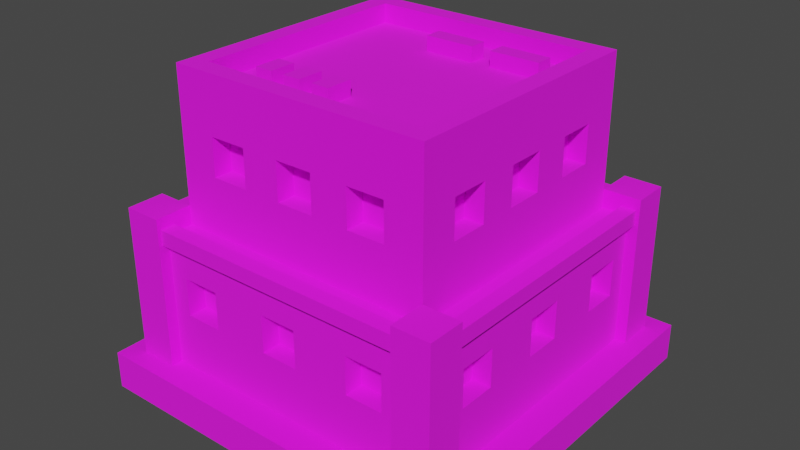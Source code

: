 # Source: Building_6_Base_Extra_Brown_.blend  (saved by Blender 3.3.6; exported with 4.5.12 LTS)
import bpy
from mathutils import Matrix  # noqa: F401  (used for matrix-valued properties, if any)

bpy.ops.wm.read_factory_settings(use_empty=True)
scene = bpy.context.scene
scene.name = 'Scene'

# ---- collections
col_collection = bpy.data.collections.new('Collection'); scene.collection.children.link(col_collection)

# ---- images (referenced by path relative to the original .blend; pixels are not part of the script)
import os
ASSET_DIR = os.environ.get("B2B_ASSET_DIR", "")  # directory of the original .blend (textures are referenced by path, not embedded)
HERE = os.path.dirname(os.path.abspath(__file__))  # packed textures are extracted next to this script under _unpacked/

def load_image(name, relpath, width, height, colorspace="sRGB"):
    """Load a texture the original file referenced (path relative to the .blend, or extracted next to this script)."""
    p = next((c for c in (os.path.join(HERE, relpath), os.path.join(ASSET_DIR, relpath)) if relpath and os.path.exists(c)), "")
    if p:
        img = bpy.data.images.load(p, check_existing=True)
        img.name = name
    else:  # same state as the original file: an image datablock whose file is absent (Cycles renders it pink)
        img = bpy.data.images.new(name, width, height)
        img.source = "FILE"
        img.filepath = "//" + (relpath or name)
    img.colorspace_settings.name = colorspace
    return img
img_color_png = load_image('Color.png', 'Color.png', 1024, 1024, 'sRGB')

# ---- materials (node trees are filled in below, after node groups)
mat_texture = bpy.data.materials.new('Texture')
mat_texture.use_transparent_shadow = False

# ---- material node trees
mat_texture.use_nodes = True; mat_texture.node_tree.nodes.clear()
_N = mat_texture.node_tree.nodes; _L = mat_texture.node_tree.links
n0 = _N.new('ShaderNodeBsdfPrincipled'); n0.name = 'Principled BSDF'; n0.location = (10, 300)
n0.distribution = 'GGX'
n0.subsurface_method = 'RANDOM_WALK_SKIN'
n0.inputs[2].default_value = 1.0
n0.inputs[3].default_value = 1.45
n0.inputs[27].default_value = (0.0, 0.0, 0.0, 1.0)
n0.inputs[28].default_value = 1.0
n1 = _N.new('ShaderNodeOutputMaterial'); n1.name = 'Material Output'; n1.location = (300, 300)
n2 = _N.new('ShaderNodeTexImage'); n2.name = 'Image Texture'; n2.location = (-280, 280)
n2.image = img_color_png
_L.new(n0.outputs[0], n1.inputs[0])
_L.new(n2.outputs[0], n0.inputs[0])
n1.is_active_output = True

# ---- world
world_world = bpy.data.worlds.new('World'); scene.world = world_world
world_world.use_nodes = True; world_world.node_tree.nodes.clear()
_N = world_world.node_tree.nodes; _L = world_world.node_tree.links
n0 = _N.new('ShaderNodeOutputWorld'); n0.name = 'World Output'; n0.location = (300, 300)
n1 = _N.new('ShaderNodeBackground'); n1.name = 'Background'; n1.location = (10, 300)
n1.inputs[0].default_value = (0.05088, 0.05088, 0.05088, 1.0)
_L.new(n1.outputs[0], n0.inputs[0])
n0.is_active_output = True
world_world.color = (0.05088, 0.05088, 0.05088)
world_world.use_sun_shadow = False
world_world.sun_shadow_jitter_overblur = 0.0

# ---- meshes
me_cube_206 = bpy.data.meshes.new('Cube.206')
me_cube_206.from_pydata([(-0.6, -0.6, 1.6), (-0.3, 0.6, 1.4), (-0.5, 0.6, 1.4), (0.3, -0.6, 1.4), (0.5, -0.6, 1.4), (-0.6, 0.6, 1.6), (-0.3, 0.6, 1.2), (-0.5, 0.6, 1.2), (0.6, -0.6, 1.6), (0.3, -0.6, 1.2), (0.5, -0.6, 1.2), (0.1, 0.6, 1.4), (-0.1, 0.6, 1.4), (0.6, 0.6, 1.6), (-0.7, -0.7, 0.9), (-0.7, 0.7, 0.9), (0.7, 0.7, 0.9), (0.1, 0.6, 1.2), (-0.1, -0.6, 1.4), (-0.1, 0.6, 1.2), (0.7, -0.7, 0.9), (0.1, -0.6, 1.4), (-0.84, 0.84, 0.2), (0.5, 0.6, 1.4), (-0.84, -0.84, 0.2), (0.3, 0.6, 1.4), (-0.1, -0.6, 1.2), (-0.84, 0.84, 0.9), (0.5, 0.6, 1.2), (0.84, 0.84, 0.2), (0.1, -0.6, 1.2), (0.3, 0.6, 1.2), (0.84, 0.84, 0.9), (0.84, -0.84, 0.2), (-0.5, -0.6, 1.4), (-0.4, 0.74, 0.7), (0.84, -0.84, 0.9), (-0.6, 0.74, 0.7), (-0.3, -0.6, 1.4), (-0.84, -0.84, 0.9), (-0.4, 0.74, 0.5), (-0.7, -0.7, 1.6), (-0.7, 0.7, 1.6), (-0.6, 0.74, 0.5), (0.7, 0.7, 1.6), (-0.5, -0.6, 1.2), (0.1, 0.74, 0.7), (-0.3, -0.6, 1.2), (-0.1, 0.74, 0.7), (0.7, -0.7, 1.6), (-0.7, -0.7, 1.7), (-0.7, 0.7, 1.7), (0.4, -0.74, 0.7), (0.1, 0.74, 0.5), (-0.1, 0.74, 0.5), (0.7, 0.7, 1.7), (0.6, -0.74, 0.7), (0.7, -0.7, 1.7), (0.6, 0.74, 0.7), (-0.6, -0.6, 1.7), (0.4, 0.74, 0.7), (-0.6, 0.6, 1.7), (0.6, 0.6, 1.7), (0.4, -0.74, 0.5), (0.6, 0.74, 0.5), (0.6, -0.6, 1.7), (0.4, 0.74, 0.5), (0.6, -0.74, 0.5), (-0.1, -0.74, 0.7), (0.1, -0.74, 0.7), (-0.1, -0.74, 0.5), (-0.6, -0.3, 1.4), (0.1, -0.74, 0.5), (-0.6, -0.5, 1.4), (-0.6, -0.74, 0.7), (-0.4, -0.74, 0.7), (-0.6, -0.74, 0.5), (-0.6, -0.3, 1.2), (-0.4, -0.74, 0.5), (-0.6, -0.5, 1.2), (-0.3, -0.7, 1.4), (-0.1, -0.7, 1.4), (0.1, -0.7, 1.2), (-0.6, 0.1, 1.4), (-0.6, -0.1, 1.4), (0.3, -0.7, 1.2), (0.3, -0.7, 1.4), (0.1, -0.7, 1.4), (-0.6, 0.1, 1.2), (0.5, -0.7, 1.2), (-0.6, -0.1, 1.2), (0.5, -0.7, 1.4), (-0.5, -0.7, 1.2), (-0.5, -0.7, 1.4), (-0.6, 0.5, 1.4), (-0.3, -0.7, 1.2), (-0.1, -0.7, 1.2), (-0.6, 0.3, 1.4), (-0.1, -0.84, 0.7), (0.1, -0.84, 0.7), (0.4, -0.84, 0.7), (-0.6, 0.5, 1.2), (0.6, -0.84, 0.5), (-0.6, 0.3, 1.2), (0.6, -0.84, 0.7), (0.4, -0.84, 0.5), (-0.6, -0.84, 0.5), (-0.74, -0.4, 0.7), (-0.4, -0.84, 0.5), (-0.74, -0.6, 0.7), (-0.6, -0.84, 0.7), (-0.4, -0.84, 0.7), (0.1, -0.84, 0.5), (-0.74, -0.4, 0.5), (-0.1, -0.84, 0.5), (-0.74, -0.6, 0.5), (-0.74, 0.1, 0.7), (-0.74, -0.1, 0.7), (-0.74, 0.1, 0.5), (-0.74, -0.1, 0.5), (-0.74, 0.6, 0.7), (-0.74, 0.4, 0.7), (-0.74, 0.6, 0.5), (-0.74, 0.4, 0.5), (0.6, 0.3, 1.4), (0.6, 0.5, 1.4), (0.6, 0.3, 1.2), (0.6, 0.5, 1.2), (0.6, -0.1, 1.4), (0.6, 0.1, 1.4), (0.6, -0.1, 1.2), (0.6, 0.1, 1.2), (0.6, -0.5, 1.4), (0.6, -0.3, 1.4), (0.6, -0.5, 1.2), (0.6, -0.3, 1.2), (0.74, 0.4, 0.7), (0.74, 0.6, 0.7), (0.74, 0.4, 0.5), (0.74, 0.6, 0.5), (0.74, -0.1, 0.7), (0.74, 0.1, 0.7), (0.74, -0.1, 0.5), (0.74, 0.1, 0.5), (0.74, -0.6, 0.7), (0.74, -0.4, 0.7), (0.74, -0.6, 0.5), (0.74, -0.4, 0.5), (-0.7, -0.5, 1.4), (-0.7, -0.5, 1.2), (-0.7, -0.3, 1.4), (-0.7, -0.3, 1.2), (-0.7, -0.1, 1.4), (-0.7, 0.1, 1.4), (-0.7, -0.1, 1.2), (-0.7, -0.1, 1.2), (-0.7, 0.1, 1.2), (-0.7, 0.3, 1.2), (-0.7, 0.5, 1.2), (-0.7, 0.5, 1.4), (-0.7, 0.3, 1.4), (-0.5, 0.7, 1.2), (-0.5, 0.7, 1.4), (-0.3, 0.7, 1.2), (-0.3, 0.7, 1.4), (-0.1, 0.7, 1.2), (-0.1, 0.7, 1.4), (0.1, 0.7, 1.4), (0.3, 0.7, 1.4), (0.3, 0.7, 1.2), (0.1, 0.7, 1.2), (0.5, 0.7, 1.2), (0.5, 0.7, 1.4), (0.7, -0.1, 1.4), (0.7, 0.1, 1.4), (0.7, 0.3, 1.4), (0.7, 0.1, 1.2), (0.7, 0.3, 1.2), (0.7, 0.5, 1.2), (0.7, 0.5, 1.4), (0.7, -0.5, 1.4), (0.7, -0.5, 1.2), (0.7, -0.3, 1.4), (0.7, -0.3, 1.2), (0.7, 0.1, 1.2), (0.7, -0.1, 1.2), (0.84, -0.1, 0.7), (0.84, 0.1, 0.7), (0.84, 0.1, 0.6), (0.84, 0.4, 0.7), (0.84, 0.4, 0.6), (0.84, 0.4, 0.5), (0.84, 0.6, 0.5), (0.84, 0.6, 0.7), (0.84, -0.6, 0.7), (0.84, -0.6, 0.5), (0.84, -0.4, 0.7), (0.84, -0.1, 0.5), (0.84, -0.4, 0.5), (0.84, 0.1, 0.5), (-0.6, 0.84, 0.5), (-0.4, 0.84, 0.5), (-0.6, 0.84, 0.7), (0.1, 0.84, 0.7), (-0.1, 0.84, 0.7), (-0.4, 0.84, 0.7), (-0.1, 0.84, 0.5), (0.1, 0.84, 0.5), (0.4, 0.84, 0.5), (0.6, 0.84, 0.7), (0.6, 0.84, 0.5), (0.4, 0.84, 0.7), (-0.84, -0.6, 0.7), (-0.84, -0.4, 0.6), (-0.84, -0.4, 0.7), (-0.84, -0.6, 0.5), (-0.84, 0.1, 0.7), (-0.84, -0.1, 0.6), (-0.84, -0.1, 0.7), (-0.84, -0.4, 0.5), (-0.84, -0.1, 0.5), (-0.84, 0.4, 0.7), (-0.84, 0.1, 0.5), (-0.84, 0.6, 0.5), (-0.84, 0.4, 0.5), (-0.84, 0.6, 0.7), (-0.9, 0.7, 0.2), (-0.9, 0.7, 1.0), (-0.9, 0.9, 0.2), (-0.9, 0.9, 1.0), (-0.7, 0.7, 0.2), (-0.7, 0.7, 1.0), (-0.7, 0.9, 0.2), (-0.7, 0.9, 1.0), (0.7, -0.9, 0.2), (0.7, -0.9, 1.0), (0.7, -0.7, 0.2), (0.7, -0.7, 1.0), (0.9, -0.9, 0.2), (0.9, -0.9, 1.0), (0.9, -0.7, 0.2), (0.9, -0.7, 1.0), (-0.9, -0.9, 0.2), (-0.9, -0.9, 1.0), (-0.9, -0.7, 0.2), (-0.9, -0.7, 1.0), (-0.7, -0.9, 0.2), (-0.7, -0.9, 1.0), (-0.7, -0.7, 0.2), (-0.7, -0.7, 1.0), (0.7, 0.7, 0.2), (0.7, 0.7, 1.0), (0.7, 0.9, 0.2), (0.7, 0.9, 1.0), (0.9, 0.7, 0.2), (0.9, 0.7, 1.0), (0.9, 0.9, 0.2), (0.9, 0.9, 1.0), (0.8, 0.72, 0.86), (0.8, -0.72, 0.86), (0.8, 0.72, 0.94), (0.8, -0.72, 0.94), (0.88, 0.72, 0.86), (0.88, -0.72, 0.86), (0.88, 0.72, 0.94), (0.88, -0.72, 0.94), (-0.88, 0.72, 0.86), (-0.88, -0.72, 0.86), (-0.88, 0.72, 0.94), (-0.88, -0.72, 0.94), (-0.8, 0.72, 0.86), (-0.8, -0.72, 0.86), (-0.8, 0.72, 0.94), (-0.8, -0.72, 0.94), (-0.72, 0.8, 0.86), (0.72, 0.8, 0.86), (-0.72, 0.8, 0.94), (0.72, 0.8, 0.94), (-0.72, 0.88, 0.86), (0.72, 0.88, 0.86), (-0.72, 0.88, 0.94), (0.72, 0.88, 0.94), (-0.72, -0.88, 0.86), (0.72, -0.88, 0.86), (-0.72, -0.88, 0.94), (0.72, -0.88, 0.94), (-0.72, -0.8, 0.86), (0.72, -0.8, 0.86), (-0.72, -0.8, 0.94), (0.72, -0.8, 0.94), (-0.4393, -0.4673, 1.578), (-0.4393, -0.4673, 1.678), (-0.4393, -0.3273, 1.578), (-0.4393, -0.3273, 1.678), (-0.3433, -0.4673, 1.578), (-0.3433, -0.4673, 1.678), (-0.3433, -0.3273, 1.578), (-0.3433, -0.3273, 1.678), (-0.2697, -0.4673, 1.578), (-0.2697, -0.4673, 1.678), (-0.2697, -0.3273, 1.578), (-0.2697, -0.3273, 1.678), (-0.1737, -0.4673, 1.578), (-0.1737, -0.4673, 1.678), (-0.1737, -0.3273, 1.578), (-0.1737, -0.3273, 1.678), (0.4959, 0.3712, 1.578), (0.4959, 0.3712, 1.678), (0.2297, 0.3712, 1.578), (0.2297, 0.3712, 1.678), (0.4959, 0.4672, 1.578), (0.4959, 0.4672, 1.678), (0.2297, 0.4672, 1.578), (0.2297, 0.4672, 1.678), (0.1263, 0.3701, 1.578), (0.1263, 0.3701, 1.678), (-0.1399, 0.3701, 1.578), (-0.1399, 0.3701, 1.678), (0.1263, 0.4661, 1.578), (0.1263, 0.4661, 1.678), (-0.1399, 0.4661, 1.578), (-0.1399, 0.4661, 1.678), (-0.003651, -0.3273, 1.678), (-0.003651, -0.3273, 1.578), (-0.003651, -0.4673, 1.678), (-0.003651, -0.4673, 1.578), (-0.09965, -0.3273, 1.678), (-0.09965, -0.3273, 1.578), (-0.09965, -0.4673, 1.678), (-0.09965, -0.4673, 1.578), (1.0, 1.0, 0.2), (1.0, 1.0, 0.0), (1.0, -1.0, 0.2), (1.0, -1.0, 0.0), (-1.0, 1.0, 0.2), (-1.0, 1.0, 0.0), (-1.0, -1.0, 0.2), (-1.0, -1.0, 0.0)], [], [(154, 151, 150, 148, 41, 42, 159, 160, 157, 156, 153, 152), (159, 42, 15, 14, 41, 148, 149, 151, 154, 155, 156, 157, 158), (164, 162, 42, 44, 172, 168, 169, 170, 167, 166, 165, 163), (44, 16, 15, 42, 162, 161, 163, 165, 170, 169, 171, 172), (180, 49, 20, 16, 44, 179, 178, 177, 176, 184, 185, 183, 181), (173, 174, 176, 177, 175, 179, 44, 49, 180, 182, 183, 185), (87, 82, 85, 86, 91, 49, 41, 93, 80, 95, 96, 81), (41, 14, 20, 49, 91, 89, 85, 82, 96, 95, 92, 93), (13, 5, 0, 8), (16, 20, 36, 32), (14, 15, 27, 39), (39, 24, 33, 36, 104, 102, 105, 100, 99, 112, 114, 108, 106, 110), (111, 108, 114, 98, 99, 100, 104, 36, 39, 110), (188, 199, 197, 198, 195, 194, 36, 33, 29, 32, 193, 192, 191, 190), (197, 186, 187, 188, 190, 189, 193, 32, 36, 194, 196, 198), (203, 204, 205, 202, 27, 32, 209, 211, 208, 207), (209, 32, 29, 22, 27, 202, 200, 201, 205, 204, 206, 207, 208, 210), (219, 213, 217, 220, 222, 224, 223, 225, 27, 22, 24, 39, 212, 215), (217, 213, 214, 212, 39, 27, 225, 221, 224, 222, 216, 218), (15, 16, 32, 27), (20, 14, 39, 36), (49, 44, 55, 57), (0, 5, 61, 59), (44, 42, 51, 55), (13, 8, 65, 62), (59, 61, 51, 50), (61, 62, 55, 51), (62, 65, 57, 55), (65, 59, 50, 57), (8, 0, 59, 65), (5, 13, 62, 61), (42, 41, 50, 51), (41, 49, 57, 50), (86, 3, 4, 91), (3, 9, 10, 4), (89, 10, 9, 85), (9, 3, 86, 85), (4, 10, 89, 91), (81, 18, 21, 87), (18, 26, 30, 21), (82, 30, 26, 96), (96, 26, 18, 81), (21, 30, 82, 87), (93, 34, 38, 80), (34, 45, 47, 38), (95, 47, 45, 92), (45, 34, 93, 92), (38, 47, 95, 80), (100, 52, 56, 104), (52, 63, 67, 56), (102, 67, 63, 105), (63, 52, 100, 105), (56, 67, 102, 104), (98, 68, 69, 99), (68, 70, 72, 69), (112, 72, 70, 114), (114, 70, 68, 98), (69, 72, 112, 99), (110, 74, 75, 111), (74, 76, 78, 75), (108, 78, 76, 106), (76, 74, 110, 106), (75, 78, 108, 111), (1, 2, 162, 164), (1, 6, 7, 2), (161, 7, 6, 163), (163, 6, 1, 164), (162, 2, 7, 161), (11, 12, 166, 167), (11, 17, 19, 12), (165, 19, 17, 170), (170, 17, 11, 167), (166, 12, 19, 165), (23, 25, 168, 172), (23, 28, 31, 25), (169, 31, 28, 171), (171, 28, 23, 172), (168, 25, 31, 169), (35, 37, 202, 205), (35, 40, 43, 37), (200, 43, 40, 201), (201, 40, 35, 205), (202, 37, 43, 200), (46, 48, 204, 203), (46, 53, 54, 48), (206, 54, 53, 207), (53, 46, 203, 207), (204, 48, 54, 206), (58, 60, 211, 209), (58, 64, 66, 60), (208, 66, 64, 210), (210, 64, 58, 209), (211, 60, 66, 208), (71, 73, 148, 150), (71, 77, 79, 73), (79, 77, 151, 149), (77, 71, 150, 151), (73, 79, 149, 148), (83, 84, 152, 153), (83, 88, 90, 84), (90, 88, 156, 155), (88, 83, 153, 156), (84, 90, 155, 154, 152), (94, 97, 160, 159), (94, 101, 103, 97), (103, 101, 158, 157), (101, 94, 159, 158), (97, 103, 157, 160), (107, 109, 212, 214), (107, 113, 115, 109), (115, 113, 219, 215), (113, 107, 214, 213, 219), (109, 115, 215, 212), (116, 117, 218, 216), (116, 118, 119, 117), (119, 118, 222, 220), (222, 118, 116, 216), (117, 119, 220, 217, 218), (120, 121, 221, 225), (120, 122, 123, 121), (123, 122, 223, 224), (122, 120, 225, 223), (121, 123, 224, 221), (175, 124, 125, 179), (124, 126, 127, 125), (178, 127, 126, 177), (177, 126, 124, 175), (179, 125, 127, 178), (173, 128, 129, 174), (128, 130, 131, 129), (184, 131, 130, 185), (185, 130, 128, 173), (174, 129, 131, 184, 176), (180, 132, 133, 182), (132, 134, 135, 133), (183, 135, 134, 181), (181, 134, 132, 180), (182, 133, 135, 183), (189, 136, 137, 193), (136, 138, 139, 137), (192, 139, 138, 191), (191, 138, 136, 189, 190), (193, 137, 139, 192), (186, 140, 141, 187), (140, 142, 143, 141), (199, 143, 142, 197), (142, 140, 186, 197), (188, 187, 141, 143, 199), (194, 144, 145, 196), (144, 146, 147, 145), (198, 147, 146, 195), (195, 146, 144, 194), (196, 145, 147, 198), (226, 227, 229, 228), (228, 229, 233, 232), (232, 233, 231, 230), (230, 231, 227, 226), (233, 229, 227, 231), (234, 235, 237, 236), (236, 237, 241, 240), (240, 241, 239, 238), (238, 239, 235, 234), (241, 237, 235, 239), (242, 243, 245, 244), (244, 245, 249, 248), (248, 249, 247, 246), (246, 247, 243, 242), (249, 245, 243, 247), (250, 251, 253, 252), (252, 253, 257, 256), (256, 257, 255, 254), (254, 255, 251, 250), (257, 253, 251, 255), (258, 259, 261, 260), (260, 261, 265, 264), (264, 265, 263, 262), (262, 263, 259, 258), (265, 261, 259, 263), (266, 267, 269, 268), (268, 269, 273, 272), (272, 273, 271, 270), (270, 271, 267, 266), (273, 269, 267, 271), (274, 275, 277, 276), (276, 277, 281, 280), (280, 281, 279, 278), (278, 279, 275, 274), (281, 277, 275, 279), (282, 283, 285, 284), (284, 285, 289, 288), (288, 289, 287, 286), (286, 287, 283, 282), (289, 285, 283, 287), (290, 291, 293, 292), (292, 293, 297, 296), (296, 297, 295, 294), (294, 295, 291, 290), (297, 293, 291, 295), (298, 299, 301, 300), (300, 301, 305, 304), (304, 305, 303, 302), (302, 303, 299, 298), (305, 301, 299, 303), (306, 307, 309, 308), (308, 309, 313, 312), (312, 313, 311, 310), (310, 311, 307, 306), (313, 309, 307, 311), (314, 315, 317, 316), (316, 317, 321, 320), (320, 321, 319, 318), (318, 319, 315, 314), (321, 317, 315, 319), (327, 326, 322, 323), (329, 328, 326, 327), (325, 324, 328, 329), (322, 326, 328, 324), (323, 322, 324, 325), (330, 334, 336, 332), (333, 332, 336, 337), (337, 336, 334, 335), (331, 330, 332, 333), (335, 334, 330, 331)])
_uv = me_cube_206.uv_layers.new(name='UVMap')
_uv.uv.foreach_set('vector', [0.01301, 0.5605, 0.01301, 0.5605, 0.01301, 0.5605, 0.01301, 0.5605, 0.01301, 0.5605, 0.01301, 0.5605, 0.01301, 0.5605, 0.01301, 0.5605, 0.01301, 0.5605, 0.01301, 0.5605, 0.01301, 0.5605, 0.01301, 0.5605, 0.01301, 0.5605, 0.01301, 0.5605, 0.01301, 0.5605, 0.01301, 0.5605, 0.01301, 0.5605, 0.01301, 0.5605, 0.01301, 0.5605, 0.01301, 0.5605, 0.01301, 0.5605, 0.01301, 0.5605, 0.01301, 0.5605, 0.01301, 0.5605, 0.01301, 0.5605, 0.01301, 0.5605, 0.01301, 0.5605, 0.01301, 0.5605, 0.01301, 0.5605, 0.01301, 0.5605, 0.01301, 0.5605, 0.01301, 0.5605, 0.01301, 0.5605, 0.01301, 0.5605, 0.01301, 0.5605, 0.01301, 0.5605, 0.01301, 0.5605, 0.01301, 0.5605, 0.01301, 0.5605, 0.01301, 0.5605, 0.01301, 0.5605, 0.01301, 0.5605, 0.01301, 0.5605, 0.01301, 0.5605, 0.01301, 0.5605, 0.01301, 0.5605, 0.01301, 0.5605, 0.01301, 0.5605, 0.01301, 0.5605, 0.01301, 0.5605, 0.01301, 0.5605, 0.01301, 0.5605, 0.01301, 0.5605, 0.01301, 0.5605, 0.01301, 0.5605, 0.01301, 0.5605, 0.01301, 0.5605, 0.01301, 0.5605, 0.01301, 0.5605, 0.01301, 0.5605, 0.01301, 0.5605, 0.01301, 0.5605, 0.01301, 0.5605, 0.01301, 0.5605, 0.01301, 0.5605, 0.01301, 0.5605, 0.01301, 0.5605, 0.01301, 0.5605, 0.01301, 0.5605, 0.01301, 0.5605, 0.01301, 0.5605, 0.01301, 0.5605, 0.01301, 0.5605, 0.01301, 0.5605, 0.01301, 0.5605, 0.01301, 0.5605, 0.01301, 0.5605, 0.01301, 0.5605, 0.01301, 0.5605, 0.01301, 0.5605, 0.01301, 0.5605, 0.01301, 0.5605, 0.01301, 0.5605, 0.01301, 0.5605, 0.01301, 0.5605, 0.01301, 0.5605, 0.01301, 0.5605, 0.01301, 0.5605, 0.01301, 0.5605, 0.01301, 0.5605, 0.01301, 0.5605, 0.01301, 0.5605, 0.01301, 0.5605, 0.01301, 0.5605, 0.01301, 0.5605, 0.01301, 0.5605, 0.01301, 0.5605, 0.01301, 0.5605, 0.2047, 0.69, 0.2052, 0.69, 0.2052, 0.6905, 0.2047, 0.6905, 0.01301, 0.5605, 0.01301, 0.5605, 0.01301, 0.5605, 0.01301, 0.5605, 0.01301, 0.5605, 0.01301, 0.5605, 0.01301, 0.5605, 0.01301, 0.5605, 0.01301, 0.5605, 0.01301, 0.5605, 0.01301, 0.5605, 0.01301, 0.5605, 0.01301, 0.5605, 0.01301, 0.5605, 0.01301, 0.5605, 0.01301, 0.5605, 0.01301, 0.5605, 0.01301, 0.5605, 0.01301, 0.5605, 0.01301, 0.5605, 0.01301, 0.5605, 0.01301, 0.5605, 0.01301, 0.5605, 0.01301, 0.5605, 0.01301, 0.5605, 0.01301, 0.5605, 0.01301, 0.5605, 0.01301, 0.5605, 0.01301, 0.5605, 0.01301, 0.5605, 0.01301, 0.5605, 0.01301, 0.5605, 0.01301, 0.5605, 0.01301, 0.5605, 0.01301, 0.5605, 0.01301, 0.5605, 0.01301, 0.5605, 0.01301, 0.5605, 0.01301, 0.5605, 0.01301, 0.5605, 0.01301, 0.5605, 0.01301, 0.5605, 0.01301, 0.5605, 0.01301, 0.5605, 0.01301, 0.5605, 0.01301, 0.5605, 0.01301, 0.5605, 0.01301, 0.5605, 0.01301, 0.5605, 0.01301, 0.5605, 0.01301, 0.5605, 0.01301, 0.5605, 0.01301, 0.5605, 0.01301, 0.5605, 0.01301, 0.5605, 0.01301, 0.5605, 0.01301, 0.5605, 0.01301, 0.5605, 0.01301, 0.5605, 0.01301, 0.5605, 0.01301, 0.5605, 0.01301, 0.5605, 0.01301, 0.5605, 0.01301, 0.5605, 0.01301, 0.5605, 0.01301, 0.5605, 0.01301, 0.5605, 0.01301, 0.5605, 0.01301, 0.5605, 0.01301, 0.5605, 0.01301, 0.5605, 0.01301, 0.5605, 0.01301, 0.5605, 0.01301, 0.5605, 0.01301, 0.5605, 0.01301, 0.5605, 0.01301, 0.5605, 0.01301, 0.5605, 0.01301, 0.5605, 0.01301, 0.5605, 0.01301, 0.5605, 0.01301, 0.5605, 0.01301, 0.5605, 0.01301, 0.5605, 0.01301, 0.5605, 0.01301, 0.5605, 0.01301, 0.5605, 0.01301, 0.5605, 0.01301, 0.5605, 0.01301, 0.5605, 0.01301, 0.5605, 0.01301, 0.5605, 0.01301, 0.5605, 0.01301, 0.5605, 0.01301, 0.5605, 0.01301, 0.5605, 0.01301, 0.5605, 0.01301, 0.5605, 0.01301, 0.5605, 0.01301, 0.5605, 0.01301, 0.5605, 0.01301, 0.5605, 0.01301, 0.5605, 0.01301, 0.5605, 0.01301, 0.5605, 0.01301, 0.5605, 0.01301, 0.5605, 0.01301, 0.5605, 0.01301, 0.5605, 0.01301, 0.5605, 0.01301, 0.5605, 0.01301, 0.5605, 0.01301, 0.5605, 0.01301, 0.5605, 0.01301, 0.5605, 0.01301, 0.5605, 0.6208, 0.9863, 0.6208, 0.9863, 0.6208, 0.9863, 0.6208, 0.9863, 0.6211, 0.9861, 0.6211, 0.9859, 0.6211, 0.9859, 0.6211, 0.9861, 0.6208, 0.9863, 0.6208, 0.9863, 0.6208, 0.9863, 0.6208, 0.9863, 0.6209, 0.9859, 0.6209, 0.9861, 0.6209, 0.9861, 0.6209, 0.9859, 0.6208, 0.9863, 0.6208, 0.9863, 0.6208, 0.9863, 0.6208, 0.9863, 0.6208, 0.9863, 0.6208, 0.9863, 0.6208, 0.9863, 0.6208, 0.9863, 0.6208, 0.9863, 0.6208, 0.9863, 0.6208, 0.9863, 0.6208, 0.9863, 0.6208, 0.9863, 0.6208, 0.9863, 0.6208, 0.9863, 0.6208, 0.9863, 0.6209, 0.9861, 0.6211, 0.9861, 0.6211, 0.9861, 0.6209, 0.9861, 0.6211, 0.9859, 0.6209, 0.9859, 0.6209, 0.9859, 0.6211, 0.9859, 0.6208, 0.9863, 0.6208, 0.9863, 0.6208, 0.9863, 0.6208, 0.9863, 0.6208, 0.9863, 0.6208, 0.9863, 0.6208, 0.9863, 0.6208, 0.9863, 0.01301, 0.5605, 0.01301, 0.5605, 0.01301, 0.5605, 0.01301, 0.5605, 0.821, 0.7301, 0.821, 0.7303, 0.8212, 0.7303, 0.8212, 0.7301, 0.01301, 0.5605, 0.01301, 0.5605, 0.01301, 0.5605, 0.01301, 0.5605, 0.01301, 0.5605, 0.01301, 0.5605, 0.01301, 0.5605, 0.01301, 0.5605, 0.01301, 0.5605, 0.01301, 0.5605, 0.01301, 0.5605, 0.01301, 0.5605, 0.01301, 0.5605, 0.01301, 0.5605, 0.01301, 0.5605, 0.01301, 0.5605, 0.821, 0.7301, 0.821, 0.7303, 0.8212, 0.7303, 0.8212, 0.7301, 0.01301, 0.5605, 0.01301, 0.5605, 0.01301, 0.5605, 0.01301, 0.5605, 0.01301, 0.5605, 0.01301, 0.5605, 0.01301, 0.5605, 0.01301, 0.5605, 0.01301, 0.5605, 0.01301, 0.5605, 0.01301, 0.5605, 0.01301, 0.5605, 0.01301, 0.5605, 0.01301, 0.5605, 0.01301, 0.5605, 0.01301, 0.5605, 0.821, 0.7301, 0.821, 0.7303, 0.8212, 0.7303, 0.8212, 0.7301, 0.01301, 0.5605, 0.01301, 0.5605, 0.01301, 0.5605, 0.01301, 0.5605, 0.01301, 0.5605, 0.01301, 0.5605, 0.01301, 0.5605, 0.01301, 0.5605, 0.01301, 0.5605, 0.01301, 0.5605, 0.01301, 0.5605, 0.01301, 0.5605, 0.01301, 0.5605, 0.01301, 0.5605, 0.01301, 0.5605, 0.01301, 0.5605, 0.8212, 0.7307, 0.8212, 0.7307, 0.8212, 0.7307, 0.8212, 0.7307, 0.01301, 0.5605, 0.01301, 0.5605, 0.01301, 0.5605, 0.01301, 0.5605, 0.01301, 0.5605, 0.01301, 0.5605, 0.01301, 0.5605, 0.01301, 0.5605, 0.01301, 0.5605, 0.01301, 0.5605, 0.01301, 0.5605, 0.01301, 0.5605, 0.01301, 0.5605, 0.01301, 0.5605, 0.01301, 0.5605, 0.01301, 0.5605, 0.8212, 0.7307, 0.8212, 0.7307, 0.8212, 0.7307, 0.8212, 0.7307, 0.01301, 0.5605, 0.01301, 0.5605, 0.01301, 0.5605, 0.01301, 0.5605, 0.01301, 0.5605, 0.01301, 0.5605, 0.01301, 0.5605, 0.01301, 0.5605, 0.01301, 0.5605, 0.01301, 0.5605, 0.01301, 0.5605, 0.01301, 0.5605, 0.01301, 0.5605, 0.01301, 0.5605, 0.01301, 0.5605, 0.01301, 0.5605, 0.8212, 0.7307, 0.8212, 0.7307, 0.8212, 0.7307, 0.8212, 0.7307, 0.01301, 0.5605, 0.01301, 0.5605, 0.01301, 0.5605, 0.01301, 0.5605, 0.01301, 0.5605, 0.01301, 0.5605, 0.01301, 0.5605, 0.01301, 0.5605, 0.01301, 0.5605, 0.01301, 0.5605, 0.01301, 0.5605, 0.01301, 0.5605, 0.01301, 0.5605, 0.01301, 0.5605, 0.01301, 0.5605, 0.01301, 0.5605, 0.821, 0.7301, 0.821, 0.7303, 0.8212, 0.7303, 0.8212, 0.7301, 0.01301, 0.5605, 0.01301, 0.5605, 0.01301, 0.5605, 0.01301, 0.5605, 0.01301, 0.5605, 0.01301, 0.5605, 0.01301, 0.5605, 0.01301, 0.5605, 0.01301, 0.5605, 0.01301, 0.5605, 0.01301, 0.5605, 0.01301, 0.5605, 0.01301, 0.5605, 0.01301, 0.5605, 0.01301, 0.5605, 0.01301, 0.5605, 0.821, 0.7301, 0.821, 0.7303, 0.8212, 0.7303, 0.8212, 0.7301, 0.01301, 0.5605, 0.01301, 0.5605, 0.01301, 0.5605, 0.01301, 0.5605, 0.01301, 0.5605, 0.01301, 0.5605, 0.01301, 0.5605, 0.01301, 0.5605, 0.01301, 0.5605, 0.01301, 0.5605, 0.01301, 0.5605, 0.01301, 0.5605, 0.01301, 0.5605, 0.01301, 0.5605, 0.01301, 0.5605, 0.01301, 0.5605, 0.821, 0.7301, 0.821, 0.7303, 0.8212, 0.7303, 0.8212, 0.7301, 0.01301, 0.5605, 0.01301, 0.5605, 0.01301, 0.5605, 0.01301, 0.5605, 0.01301, 0.5605, 0.01301, 0.5605, 0.01301, 0.5605, 0.01301, 0.5605, 0.01301, 0.5605, 0.01301, 0.5605, 0.01301, 0.5605, 0.01301, 0.5605, 0.01301, 0.5605, 0.01301, 0.5605, 0.01301, 0.5605, 0.01301, 0.5605, 0.8212, 0.7307, 0.8212, 0.7307, 0.8212, 0.7307, 0.8212, 0.7307, 0.01301, 0.5605, 0.01301, 0.5605, 0.01301, 0.5605, 0.01301, 0.5605, 0.01301, 0.5605, 0.01301, 0.5605, 0.01301, 0.5605, 0.01301, 0.5605, 0.01301, 0.5605, 0.01301, 0.5605, 0.01301, 0.5605, 0.01301, 0.5605, 0.01301, 0.5605, 0.01301, 0.5605, 0.01301, 0.5605, 0.01301, 0.5605, 0.8212, 0.7307, 0.8212, 0.7307, 0.8212, 0.7307, 0.8212, 0.7307, 0.01301, 0.5605, 0.01301, 0.5605, 0.01301, 0.5605, 0.01301, 0.5605, 0.01301, 0.5605, 0.01301, 0.5605, 0.01301, 0.5605, 0.01301, 0.5605, 0.01301, 0.5605, 0.01301, 0.5605, 0.01301, 0.5605, 0.01301, 0.5605, 0.01301, 0.5605, 0.01301, 0.5605, 0.01301, 0.5605, 0.01301, 0.5605, 0.8212, 0.7307, 0.8212, 0.7307, 0.8212, 0.7307, 0.8212, 0.7307, 0.01301, 0.5605, 0.01301, 0.5605, 0.01301, 0.5605, 0.01301, 0.5605, 0.01301, 0.5605, 0.01301, 0.5605, 0.01301, 0.5605, 0.01301, 0.5605, 0.01301, 0.5605, 0.01301, 0.5605, 0.01301, 0.5605, 0.01301, 0.5605, 0.01301, 0.5605, 0.01301, 0.5605, 0.01301, 0.5605, 0.01301, 0.5605, 0.821, 0.7301, 0.821, 0.7303, 0.8212, 0.7303, 0.8212, 0.7301, 0.01301, 0.5605, 0.01301, 0.5605, 0.01301, 0.5605, 0.01301, 0.5605, 0.01301, 0.5605, 0.01301, 0.5605, 0.01301, 0.5605, 0.01301, 0.5605, 0.01301, 0.5605, 0.01301, 0.5605, 0.01301, 0.5605, 0.01301, 0.5605, 0.01301, 0.5605, 0.01301, 0.5605, 0.01301, 0.5605, 0.01301, 0.5605, 0.821, 0.7301, 0.821, 0.7303, 0.8212, 0.7303, 0.8212, 0.7301, 0.01301, 0.5605, 0.01301, 0.5605, 0.01301, 0.5605, 0.01301, 0.5605, 0.01301, 0.5605, 0.01301, 0.5605, 0.01301, 0.5605, 0.01301, 0.5605, 0.01301, 0.5605, 0.01301, 0.5605, 0.01301, 0.5605, 0.01301, 0.5605, 0.01301, 0.5605, 0.01301, 0.5605, 0.01301, 0.5605, 0.01301, 0.5605, 0.01301, 0.5605, 0.821, 0.7301, 0.821, 0.7303, 0.8212, 0.7303, 0.8212, 0.7301, 0.01301, 0.5605, 0.01301, 0.5605, 0.01301, 0.5605, 0.01301, 0.5605, 0.01301, 0.5605, 0.01301, 0.5605, 0.01301, 0.5605, 0.01301, 0.5605, 0.01301, 0.5605, 0.01301, 0.5605, 0.01301, 0.5605, 0.01301, 0.5605, 0.01301, 0.5605, 0.01301, 0.5605, 0.01301, 0.5605, 0.01301, 0.5605, 0.8212, 0.7307, 0.8212, 0.7307, 0.8212, 0.7307, 0.8212, 0.7307, 0.01301, 0.5605, 0.01301, 0.5605, 0.01301, 0.5605, 0.01301, 0.5605, 0.01301, 0.5605, 0.01301, 0.5605, 0.01301, 0.5605, 0.01301, 0.5605, 0.01301, 0.5605, 0.01301, 0.5605, 0.01301, 0.5605, 0.01301, 0.5605, 0.01301, 0.5605, 0.01301, 0.5605, 0.01301, 0.5605, 0.01301, 0.5605, 0.01301, 0.5605, 0.8212, 0.7307, 0.8212, 0.7307, 0.8212, 0.7307, 0.8212, 0.7307, 0.01301, 0.5605, 0.01301, 0.5605, 0.01301, 0.5605, 0.01301, 0.5605, 0.01301, 0.5605, 0.01301, 0.5605, 0.01301, 0.5605, 0.01301, 0.5605, 0.01301, 0.5605, 0.01301, 0.5605, 0.01301, 0.5605, 0.01301, 0.5605, 0.01301, 0.5605, 0.01301, 0.5605, 0.01301, 0.5605, 0.01301, 0.5605, 0.01301, 0.5605, 0.8212, 0.7307, 0.8212, 0.7307, 0.8212, 0.7307, 0.8212, 0.7307, 0.01301, 0.5605, 0.01301, 0.5605, 0.01301, 0.5605, 0.01301, 0.5605, 0.01301, 0.5605, 0.01301, 0.5605, 0.01301, 0.5605, 0.01301, 0.5605, 0.01301, 0.5605, 0.01301, 0.5605, 0.01301, 0.5605, 0.01301, 0.5605, 0.01301, 0.5605, 0.01301, 0.5605, 0.01301, 0.5605, 0.01301, 0.5605, 0.821, 0.7301, 0.821, 0.7303, 0.8212, 0.7303, 0.8212, 0.7301, 0.01301, 0.5605, 0.01301, 0.5605, 0.01301, 0.5605, 0.01301, 0.5605, 0.01301, 0.5605, 0.01301, 0.5605, 0.01301, 0.5605, 0.01301, 0.5605, 0.01301, 0.5605, 0.01301, 0.5605, 0.01301, 0.5605, 0.01301, 0.5605, 0.01301, 0.5605, 0.01301, 0.5605, 0.01301, 0.5605, 0.01301, 0.5605, 0.821, 0.7301, 0.821, 0.7303, 0.8212, 0.7303, 0.8212, 0.7301, 0.01301, 0.5605, 0.01301, 0.5605, 0.01301, 0.5605, 0.01301, 0.5605, 0.01301, 0.5605, 0.01301, 0.5605, 0.01301, 0.5605, 0.01301, 0.5605, 0.01301, 0.5605, 0.01301, 0.5605, 0.01301, 0.5605, 0.01301, 0.5605, 0.01301, 0.5605, 0.01301, 0.5605, 0.01301, 0.5605, 0.01301, 0.5605, 0.01301, 0.5605, 0.821, 0.7301, 0.821, 0.7303, 0.8212, 0.7303, 0.8212, 0.7301, 0.01301, 0.5605, 0.01301, 0.5605, 0.01301, 0.5605, 0.01301, 0.5605, 0.01301, 0.5605, 0.01301, 0.5605, 0.01301, 0.5605, 0.01301, 0.5605, 0.01301, 0.5605, 0.01301, 0.5605, 0.01301, 0.5605, 0.01301, 0.5605, 0.01301, 0.5605, 0.01301, 0.5605, 0.01301, 0.5605, 0.01301, 0.5605, 0.8212, 0.7307, 0.8212, 0.7307, 0.8212, 0.7307, 0.8212, 0.7307, 0.01301, 0.5605, 0.01301, 0.5605, 0.01301, 0.5605, 0.01301, 0.5605, 0.01301, 0.5605, 0.01301, 0.5605, 0.01301, 0.5605, 0.01301, 0.5605, 0.01301, 0.5605, 0.01301, 0.5605, 0.01301, 0.5605, 0.01301, 0.5605, 0.01301, 0.5605, 0.01301, 0.5605, 0.01301, 0.5605, 0.01301, 0.5605, 0.01301, 0.5605, 0.8212, 0.7307, 0.8212, 0.7307, 0.8212, 0.7307, 0.8212, 0.7307, 0.01301, 0.5605, 0.01301, 0.5605, 0.01301, 0.5605, 0.01301, 0.5605, 0.01301, 0.5605, 0.01301, 0.5605, 0.01301, 0.5605, 0.01301, 0.5605, 0.01301, 0.5605, 0.01301, 0.5605, 0.01301, 0.5605, 0.01301, 0.5605, 0.01301, 0.5605, 0.01301, 0.5605, 0.01301, 0.5605, 0.01301, 0.5605, 0.01301, 0.5605, 0.8212, 0.7307, 0.8212, 0.7307, 0.8212, 0.7307, 0.8212, 0.7307, 0.01301, 0.5605, 0.01301, 0.5605, 0.01301, 0.5605, 0.01301, 0.5605, 0.01301, 0.5605, 0.01301, 0.5605, 0.01301, 0.5605, 0.01301, 0.5605, 0.01301, 0.5605, 0.01301, 0.5605, 0.01301, 0.5605, 0.01301, 0.5605, 0.6152, 0.9811, 0.6164, 0.9811, 0.6164, 0.9823, 0.6152, 0.9823, 0.6152, 0.9823, 0.6164, 0.9823, 0.6164, 0.9835, 0.6152, 0.9835, 0.6152, 0.9835, 0.6164, 0.9835, 0.6164, 0.9848, 0.6152, 0.9848, 0.6152, 0.9848, 0.6164, 0.9848, 0.6164, 0.986, 0.6152, 0.986, 0.6164, 0.9835, 0.6176, 0.9835, 0.6176, 0.9848, 0.6164, 0.9848, 0.6152, 0.9811, 0.6164, 0.9811, 0.6164, 0.9823, 0.6152, 0.9823, 0.6152, 0.9823, 0.6164, 0.9823, 0.6164, 0.9835, 0.6152, 0.9835, 0.6152, 0.9835, 0.6164, 0.9835, 0.6164, 0.9848, 0.6152, 0.9848, 0.6152, 0.9848, 0.6164, 0.9848, 0.6164, 0.986, 0.6152, 0.986, 0.6164, 0.9835, 0.6176, 0.9835, 0.6176, 0.9848, 0.6164, 0.9848, 0.6152, 0.9811, 0.6164, 0.9811, 0.6164, 0.9823, 0.6152, 0.9823, 0.6152, 0.9823, 0.6164, 0.9823, 0.6164, 0.9835, 0.6152, 0.9835, 0.6152, 0.9835, 0.6164, 0.9835, 0.6164, 0.9848, 0.6152, 0.9848, 0.6152, 0.9848, 0.6164, 0.9848, 0.6164, 0.986, 0.6152, 0.986, 0.6164, 0.9835, 0.6176, 0.9835, 0.6176, 0.9848, 0.6164, 0.9848, 0.6152, 0.9811, 0.6164, 0.9811, 0.6164, 0.9823, 0.6152, 0.9823, 0.6152, 0.9823, 0.6164, 0.9823, 0.6164, 0.9835, 0.6152, 0.9835, 0.6152, 0.9835, 0.6164, 0.9835, 0.6164, 0.9848, 0.6152, 0.9848, 0.6152, 0.9848, 0.6164, 0.9848, 0.6164, 0.986, 0.6152, 0.986, 0.6164, 0.9835, 0.6176, 0.9835, 0.6176, 0.9848, 0.6164, 0.9848, 0.6152, 0.9811, 0.6164, 0.9811, 0.6164, 0.9823, 0.6152, 0.9823, 0.6152, 0.9823, 0.6164, 0.9823, 0.6164, 0.9835, 0.6152, 0.9835, 0.6152, 0.9835, 0.6164, 0.9835, 0.6164, 0.9848, 0.6152, 0.9848, 0.6152, 0.9848, 0.6164, 0.9848, 0.6164, 0.986, 0.6152, 0.986, 0.6164, 0.9835, 0.6176, 0.9835, 0.6176, 0.9848, 0.6164, 0.9848, 0.6152, 0.9811, 0.6164, 0.9811, 0.6164, 0.9823, 0.6152, 0.9823, 0.6152, 0.9823, 0.6164, 0.9823, 0.6164, 0.9835, 0.6152, 0.9835, 0.6152, 0.9835, 0.6164, 0.9835, 0.6164, 0.9848, 0.6152, 0.9848, 0.6152, 0.9848, 0.6164, 0.9848, 0.6164, 0.986, 0.6152, 0.986, 0.6164, 0.9835, 0.6176, 0.9835, 0.6176, 0.9848, 0.6164, 0.9848, 0.6152, 0.9811, 0.6164, 0.9811, 0.6164, 0.9823, 0.6152, 0.9823, 0.6152, 0.9823, 0.6164, 0.9823, 0.6164, 0.9835, 0.6152, 0.9835, 0.6152, 0.9835, 0.6164, 0.9835, 0.6164, 0.9848, 0.6152, 0.9848, 0.6152, 0.9848, 0.6164, 0.9848, 0.6164, 0.986, 0.6152, 0.986, 0.6164, 0.9835, 0.6176, 0.9835, 0.6176, 0.9848, 0.6164, 0.9848, 0.6152, 0.9811, 0.6164, 0.9811, 0.6164, 0.9823, 0.6152, 0.9823, 0.6152, 0.9823, 0.6164, 0.9823, 0.6164, 0.9835, 0.6152, 0.9835, 0.6152, 0.9835, 0.6164, 0.9835, 0.6164, 0.9848, 0.6152, 0.9848, 0.6152, 0.9848, 0.6164, 0.9848, 0.6164, 0.986, 0.6152, 0.986, 0.6164, 0.9835, 0.6176, 0.9835, 0.6176, 0.9848, 0.6164, 0.9848, 0.6175, 0.9894, 0.6176, 0.9894, 0.6176, 0.9895, 0.6175, 0.9895, 0.6175, 0.9895, 0.6176, 0.9895, 0.6176, 0.9897, 0.6175, 0.9897, 0.6175, 0.9897, 0.6176, 0.9897, 0.6176, 0.9899, 0.6175, 0.9899, 0.6175, 0.9899, 0.6176, 0.9899, 0.6176, 0.99, 0.6175, 0.99, 0.6176, 0.9897, 0.6178, 0.9897, 0.6178, 0.9899, 0.6176, 0.9899, 0.6175, 0.9894, 0.6176, 0.9894, 0.6176, 0.9895, 0.6175, 0.9895, 0.6175, 0.9895, 0.6176, 0.9895, 0.6176, 0.9897, 0.6175, 0.9897, 0.6175, 0.9897, 0.6176, 0.9897, 0.6176, 0.9899, 0.6175, 0.9899, 0.6175, 0.9899, 0.6176, 0.9899, 0.6176, 0.99, 0.6175, 0.99, 0.6176, 0.9897, 0.6178, 0.9897, 0.6178, 0.9899, 0.6176, 0.9899, 0.6175, 0.9894, 0.6176, 0.9894, 0.6176, 0.9895, 0.6175, 0.9895, 0.6175, 0.9895, 0.6176, 0.9895, 0.6176, 0.9897, 0.6175, 0.9897, 0.6175, 0.9897, 0.6176, 0.9897, 0.6176, 0.9899, 0.6175, 0.9899, 0.6175, 0.9899, 0.6176, 0.9899, 0.6176, 0.99, 0.6175, 0.99, 0.6176, 0.9897, 0.6178, 0.9897, 0.6178, 0.9899, 0.6176, 0.9899, 0.6175, 0.9894, 0.6176, 0.9894, 0.6176, 0.9895, 0.6175, 0.9895, 0.6175, 0.9895, 0.6176, 0.9895, 0.6176, 0.9897, 0.6175, 0.9897, 0.6175, 0.9897, 0.6176, 0.9897, 0.6176, 0.9899, 0.6175, 0.9899, 0.6175, 0.9899, 0.6176, 0.9899, 0.6176, 0.99, 0.6175, 0.99, 0.6176, 0.9897, 0.6178, 0.9897, 0.6178, 0.9899, 0.6176, 0.9899, 0.6175, 0.9895, 0.6176, 0.9895, 0.6176, 0.9897, 0.6175, 0.9897, 0.6175, 0.9894, 0.6176, 0.9894, 0.6176, 0.9895, 0.6175, 0.9895, 0.6175, 0.9899, 0.6176, 0.9899, 0.6176, 0.99, 0.6175, 0.99, 0.6176, 0.9897, 0.6178, 0.9897, 0.6178, 0.9899, 0.6176, 0.9899, 0.6175, 0.9897, 0.6176, 0.9897, 0.6176, 0.9899, 0.6175, 0.9899, 0.6201, 0.9848, 0.6208, 0.9848, 0.6208, 0.9855, 0.6201, 0.9855, 0.6194, 0.9855, 0.6201, 0.9855, 0.6201, 0.9862, 0.6194, 0.9862, 0.6194, 0.9834, 0.6201, 0.9834, 0.6201, 0.9841, 0.6194, 0.9841, 0.6194, 0.9848, 0.6201, 0.9848, 0.6201, 0.9855, 0.6194, 0.9855, 0.6194, 0.9841, 0.6201, 0.9841, 0.6201, 0.9848, 0.6194, 0.9848])
me_cube_206.materials.append(mat_texture)
me_cube_206.update()

# ---- objects
ob_building_6_base_extra__brown = bpy.data.objects.new('Building_6_Base_Extra (Brown)', me_cube_206)

# ---- transforms, parenting, visibility, modifiers, constraints
ob_building_6_base_extra__brown.location = (0.0, 0.0, 0.0)

# ---- collection membership
col_collection.objects.link(ob_building_6_base_extra__brown)

# ---- scene / render settings (as saved in the file)
scene.frame_start = 1; scene.frame_end = 250; scene.frame_set(1)
scene.render.engine = 'BLENDER_EEVEE_NEXT'
scene.cycles.sampling_pattern = 'TABULATED_SOBOL'
scene.cycles.use_light_tree = False
scene.view_settings.view_transform = 'Filmic'
bpy.context.view_layer.update()

# ---- added for rendering (the .blend has no active camera and no usable light): camera, sun
cam_auto = bpy.data.cameras.new('AutoCamera')
cam_auto.lens = 50.0
cam_auto.sensor_width = 36.0
cam_auto.clip_end = 1000.0
ob_auto_camera = bpy.data.objects.new('AutoCamera', cam_auto)
scene.collection.objects.link(ob_auto_camera)
ob_auto_camera.location = (3.05324, -3.66389, 3.29259)
ob_auto_camera.rotation_euler = (1.09748, -7.21219e-08, 0.694738)
scene.camera = ob_auto_camera
light_auto_sun = bpy.data.lights.new('AutoSun', 'SUN')
light_auto_sun.energy = 3.0
light_auto_sun.angle = 0.0523599
ob_auto_sun = bpy.data.objects.new('AutoSun', light_auto_sun)
scene.collection.objects.link(ob_auto_sun)
ob_auto_sun.rotation_euler = (0.872665, 0.174533, 0.523599)
bpy.context.view_layer.update()
